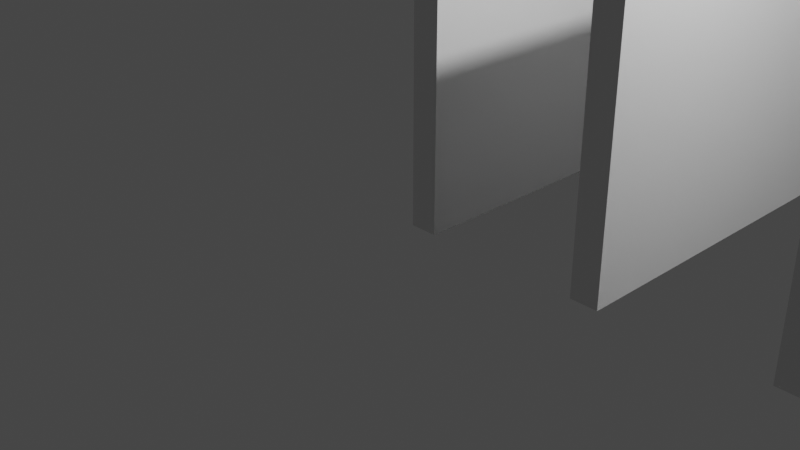 # Source: DIVISORES.blend  (saved by Blender 3.5.10; exported with 4.5.12 LTS)
import bpy
from mathutils import Matrix  # noqa: F401  (used for matrix-valued properties, if any)

bpy.ops.wm.read_factory_settings(use_empty=True)
scene = bpy.context.scene
scene.name = 'Scene'

# ---- collections
col_collection = bpy.data.collections.new('Collection'); scene.collection.children.link(col_collection)

# ---- materials (node trees are filled in below, after node groups)
mat_material = bpy.data.materials.new('Material')
mat_material.alpha_threshold = 0.0
mat_material.use_transparent_shadow = False
mat_material.roughness = 0.5
mat_material.line_color = (0.0, 0.0, 0.0, 1.0)

# ---- material node trees
mat_material.use_nodes = True; mat_material.node_tree.nodes.clear()
_N = mat_material.node_tree.nodes; _L = mat_material.node_tree.links
n0 = _N.new('ShaderNodeOutputMaterial'); n0.name = 'Material Output'; n0.location = (300, 300)
n1 = _N.new('ShaderNodeBsdfPrincipled'); n1.name = 'Principled BSDF'; n1.location = (10, 300)
n1.distribution = 'GGX'
n1.subsurface_method = 'RANDOM_WALK_SKIN'
n1.inputs[3].default_value = 1.45
n1.inputs[27].default_value = (0.0, 0.0, 0.0, 1.0)
n1.inputs[28].default_value = 1.0
_L.new(n1.outputs[0], n0.inputs[0])
n0.is_active_output = True

# ---- world
world_world = bpy.data.worlds.new('World'); scene.world = world_world
world_world.use_nodes = True; world_world.node_tree.nodes.clear()
_N = world_world.node_tree.nodes; _L = world_world.node_tree.links
n0 = _N.new('ShaderNodeOutputWorld'); n0.name = 'World Output'; n0.location = (300, 300)
n1 = _N.new('ShaderNodeBackground'); n1.name = 'Background'; n1.location = (10, 300)
n1.inputs[0].default_value = (0.05088, 0.05088, 0.05088, 1.0)
_L.new(n1.outputs[0], n0.inputs[0])
n0.is_active_output = True
world_world.color = (0.05088, 0.05088, 0.05088)
world_world.use_sun_shadow = False
world_world.sun_shadow_jitter_overblur = 0.0

# ---- cameras
cam_camera = bpy.data.cameras.new('Camera')
cam_camera.clip_end = 100.0
cam_camera.ortho_scale = 7.314

# ---- lights
light_light = bpy.data.lights.new('Light', 'POINT')
light_light.transmission_factor = 0.0
light_light.energy = 1000.0
light_light.shadow_soft_size = 0.1
light_light.shadow_maximum_resolution = 0.006
light_light.use_absolute_resolution = True

# ---- meshes
me_cube = bpy.data.meshes.new('Cube')
me_cube.from_pydata([(0.5, 13.5, 2.7), (0.5, 13.5, -1.0), (0.5, -1.0, 2.7), (0.5, -1.0, -1.0), (-1.0, 13.5, 2.7), (-1.0, 13.5, -1.0), (-1.0, -1.0, 2.7), (-1.0, -1.0, -1.0), (-1.0, 6.295, 2.4), (-1.0, 5.995, 2.4), (-1.0, 5.995, -1.0), (-1.0, 6.295, -1.0), (0.5, 5.995, 2.4), (0.5, 6.295, 2.4), (0.5, 5.995, -1.0), (0.5, 6.295, -1.0)], [], [(0, 4, 6, 2), (3, 2, 6, 7), (7, 6, 4, 5, 11, 8, 9, 10), (14, 3, 7, 10), (11, 5, 1, 15), (1, 0, 2, 3, 14, 12, 13, 15), (5, 4, 0, 1), (12, 9, 8, 13), (15, 13, 8, 11), (9, 12, 14, 10)])
_uv = me_cube.uv_layers.new(name='UVMap')
_uv.uv.foreach_set('vector', [0.625, 0.5, 0.875, 0.5, 0.875, 0.75, 0.625, 0.75, 0.375, 0.75, 0.625, 0.75, 0.625, 1.0, 0.375, 1.0, 0.375, 0.0, 0.625, 0.0, 0.625, 0.25, 0.375, 0.25, 0.375, 0.1258, 0.6047, 0.1258, 0.6047, 0.1206, 0.375, 0.1206, 0.375, 0.6294, 0.375, 0.75, 0.125, 0.75, 0.125, 0.6294, 0.125, 0.6242, 0.125, 0.5, 0.375, 0.5, 0.375, 0.6242, 0.375, 0.5, 0.625, 0.5, 0.625, 0.75, 0.375, 0.75, 0.375, 0.6294, 0.6047, 0.6294, 0.6047, 0.6242, 0.375, 0.6242, 0.375, 0.25, 0.625, 0.25, 0.625, 0.5, 0.375, 0.5, 0.625, 0.7176, 0.625, 0.7216, 0.875, 0.7216, 0.875, 0.7176, 0.375, 0.03125, 0.625, 0.0, 0.625, 0.0, 0.375, 0.03125, 0.625, 0.5, 0.625, 0.5, 0.375, 0.75, 0.375, 0.75])
me_cube.materials.append(mat_material)
me_cube.use_mirror_vertex_groups = False
me_cube.update()
me_cube_003 = bpy.data.meshes.new('Cube.003')
me_cube_003.from_pydata([(0.5, 17.5, 2.4), (0.5, 17.5, -1.0), (0.5, -1.0, 2.4), (0.5, -1.0, -1.0), (-1.0, 17.5, 2.4), (-1.0, 17.5, -1.0), (-1.0, -1.0, 2.4), (-1.0, -1.0, -1.0)], [], [(0, 4, 6, 2), (3, 2, 6, 7), (7, 6, 4, 5), (5, 1, 3, 7), (1, 0, 2, 3), (5, 4, 0, 1)])
_uv = me_cube_003.uv_layers.new(name='UVMap')
_uv.uv.foreach_set('vector', [0.625, 0.5, 0.875, 0.5, 0.875, 0.75, 0.625, 0.75, 0.375, 0.75, 0.625, 0.75, 0.625, 1.0, 0.375, 1.0, 0.375, 0.0, 0.625, 0.0, 0.625, 0.25, 0.375, 0.25, 0.125, 0.5, 0.375, 0.5, 0.375, 0.75, 0.125, 0.75, 0.375, 0.5, 0.625, 0.5, 0.625, 0.75, 0.375, 0.75, 0.375, 0.25, 0.625, 0.25, 0.625, 0.5, 0.375, 0.5])
me_cube_003.materials.append(mat_material)
me_cube_003.use_mirror_vertex_groups = False
me_cube_003.update()
me_cube_004 = bpy.data.meshes.new('Cube.004')
me_cube_004.from_pydata([(0.5, 13.5, 2.7), (0.5, 13.5, -1.0), (0.5, -1.0, 2.7), (0.5, -1.0, -1.0), (-1.0, 13.5, 2.7), (-1.0, 13.5, -1.0), (-1.0, -1.0, 2.7), (-1.0, -1.0, -1.0), (-1.0, 6.295, 2.4), (-1.0, 5.995, 2.4), (-1.0, 5.995, -1.0), (-1.0, 6.295, -1.0), (0.5, 5.995, 2.4), (0.5, 6.295, 2.4), (0.5, 5.995, -1.0), (0.5, 6.295, -1.0)], [], [(0, 4, 6, 2), (3, 2, 6, 7), (7, 6, 4, 5, 11, 8, 9, 10), (14, 3, 7, 10), (11, 5, 1, 15), (1, 0, 2, 3, 14, 12, 13, 15), (5, 4, 0, 1), (12, 9, 8, 13), (15, 13, 8, 11), (9, 12, 14, 10)])
_uv = me_cube_004.uv_layers.new(name='UVMap')
_uv.uv.foreach_set('vector', [0.625, 0.5, 0.875, 0.5, 0.875, 0.75, 0.625, 0.75, 0.375, 0.75, 0.625, 0.75, 0.625, 1.0, 0.375, 1.0, 0.375, 0.0, 0.625, 0.0, 0.625, 0.25, 0.375, 0.25, 0.375, 0.1258, 0.6047, 0.1258, 0.6047, 0.1206, 0.375, 0.1206, 0.375, 0.6294, 0.375, 0.75, 0.125, 0.75, 0.125, 0.6294, 0.125, 0.6242, 0.125, 0.5, 0.375, 0.5, 0.375, 0.6242, 0.375, 0.5, 0.625, 0.5, 0.625, 0.75, 0.375, 0.75, 0.375, 0.6294, 0.6047, 0.6294, 0.6047, 0.6242, 0.375, 0.6242, 0.375, 0.25, 0.625, 0.25, 0.625, 0.5, 0.375, 0.5, 0.625, 0.7176, 0.625, 0.7216, 0.875, 0.7216, 0.875, 0.7176, 0.375, 0.03125, 0.625, 0.0, 0.625, 0.0, 0.375, 0.03125, 0.625, 0.5, 0.625, 0.5, 0.375, 0.75, 0.375, 0.75])
me_cube_004.materials.append(mat_material)
me_cube_004.use_mirror_vertex_groups = False
me_cube_004.update()

# ---- objects
ob_cube = bpy.data.objects.new('Cube', me_cube)
ob_light = bpy.data.objects.new('Light', light_light)
ob_camera = bpy.data.objects.new('Camera', cam_camera)
ob_cube_002 = bpy.data.objects.new('Cube.002', me_cube_003)
ob_cube_001 = bpy.data.objects.new('Cube.001', me_cube_004)

# ---- transforms, parenting, visibility, modifiers, constraints
ob_cube.location = (0.3001, 1.0, 2.7)
ob_cube.rotation_euler = (-0.0, -3.142, -0.0)
ob_cube.scale = (0.2, 1.0, 1.0)
ob_cube.lock_rotations_4d = False
ob_cube.empty_display_type = 'ARROWS'
ob_cube.lineart.crease_threshold = 0.0
ob_light.location = (4.076, 1.005, 5.904)
ob_light.rotation_euler = (0.6503, 0.05522, 1.866)
ob_light.lock_rotations_4d = False
ob_light.empty_display_type = 'ARROWS'
ob_light.color = (0.0, 0.0, 0.0, 0.0)
ob_light.lineart.crease_threshold = 0.0
ob_camera.location = (7.359, -6.926, 4.958)
ob_camera.rotation_euler = (1.109, 0.0, 0.8149)
ob_camera.lock_rotations_4d = False
ob_camera.empty_display_type = 'ARROWS'
ob_camera.color = (0.0, 0.0, 0.0, 0.0)
ob_camera.display_type = 'WIRE'
ob_camera.lineart.crease_threshold = 0.0
ob_cube_002.location = (4.333, 1.095, 1.0)
ob_cube_002.scale = (0.2, 1.0, 1.0)
ob_cube_002.lock_rotations_4d = False
ob_cube_002.empty_display_type = 'ARROWS'
ob_cube_002.lineart.crease_threshold = 0.0
ob_cube_001.location = (2.3, 1.0, 2.7)
ob_cube_001.rotation_euler = (-0.0, -3.142, -0.0)
ob_cube_001.scale = (0.2, 1.0, 1.0)
ob_cube_001.lock_rotations_4d = False
ob_cube_001.empty_display_type = 'ARROWS'
ob_cube_001.lineart.crease_threshold = 0.0

# ---- collection membership
col_collection.objects.link(ob_cube)
col_collection.objects.link(ob_light)
col_collection.objects.link(ob_camera)
col_collection.objects.link(ob_cube_002)
col_collection.objects.link(ob_cube_001)

# ---- scene / render settings (as saved in the file)
scene.camera = ob_camera
scene.frame_start = 1; scene.frame_end = 250; scene.frame_set(1)
scene.render.engine = 'BLENDER_EEVEE_NEXT'
scene.cycles.sampling_pattern = 'TABULATED_SOBOL'
scene.view_settings.view_transform = 'Filmic'
scene.unit_settings.scale_length = 0.01
bpy.context.view_layer.update()

